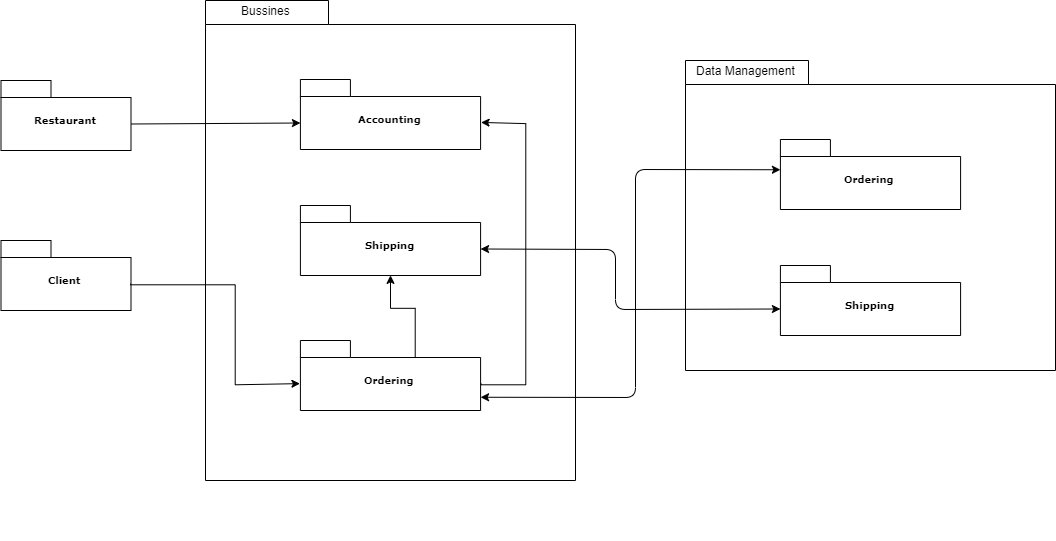

The diagram above was exported from draw.io. Its source (the exported page's mxGraphModel, read from the mxfile embedded in the PNG):
<mxGraphModel dx="1205" dy="571" grid="1" gridSize="10" guides="1" tooltips="1" connect="1" arrows="1" fold="1" page="1" pageScale="1" pageWidth="827" pageHeight="1169" background="#ffffff" math="0" shadow="0">
  <root>
    <mxCell id="0" />
    <mxCell id="1" parent="0" />
    <mxCell id="6e0c8c40b5770093-6" value="" style="group" parent="1" vertex="1" connectable="0">
      <mxGeometry x="465.5" y="300" width="130" height="70" as="geometry" />
    </mxCell>
    <mxCell id="6e0c8c40b5770093-4" value="Client" style="shape=folder;fontStyle=1;spacingTop=10;tabWidth=50;tabHeight=17;tabPosition=left;html=1;rounded=0;shadow=0;comic=0;labelBackgroundColor=none;strokeWidth=1;fontFamily=Verdana;fontSize=10;align=center;" parent="6e0c8c40b5770093-6" vertex="1">
      <mxGeometry width="130" height="70" as="geometry" />
    </mxCell>
    <mxCell id="6e0c8c40b5770093-7" value="" style="group" parent="1" vertex="1" connectable="0">
      <mxGeometry x="465.5" y="140" width="130" height="70" as="geometry" />
    </mxCell>
    <mxCell id="6e0c8c40b5770093-8" value="Restaurant" style="shape=folder;fontStyle=1;spacingTop=10;tabWidth=50;tabHeight=17;tabPosition=left;html=1;rounded=0;shadow=0;comic=0;labelBackgroundColor=none;strokeWidth=1;fontFamily=Verdana;fontSize=10;align=center;" parent="6e0c8c40b5770093-7" vertex="1">
      <mxGeometry width="130" height="70" as="geometry" />
    </mxCell>
    <mxCell id="6e0c8c40b5770093-30" value="" style="group" parent="1" vertex="1" connectable="0">
      <mxGeometry x="670" y="60" width="370" height="480" as="geometry" />
    </mxCell>
    <mxCell id="6e0c8c40b5770093-24" value="" style="group" parent="6e0c8c40b5770093-30" vertex="1" connectable="0">
      <mxGeometry width="370" height="480" as="geometry" />
    </mxCell>
    <mxCell id="6e0c8c40b5770093-25" value="B" style="shape=folder;fontStyle=1;spacingTop=10;tabWidth=123;tabHeight=24;tabPosition=left;html=1;rounded=0;shadow=0;comic=0;labelBackgroundColor=none;strokeWidth=1;fontFamily=Verdana;fontSize=10;align=center;" parent="6e0c8c40b5770093-24" vertex="1">
      <mxGeometry width="370" height="480" as="geometry" />
    </mxCell>
    <mxCell id="6e0c8c40b5770093-27" value="Accounting" style="shape=folder;fontStyle=1;spacingTop=10;tabWidth=50;tabHeight=17;tabPosition=left;html=1;rounded=0;shadow=0;comic=0;labelBackgroundColor=none;strokeWidth=1;fontFamily=Verdana;fontSize=10;align=center;" parent="6e0c8c40b5770093-24" vertex="1">
      <mxGeometry x="94.91304347826087" y="79" width="180.17391304347825" height="70" as="geometry" />
    </mxCell>
    <mxCell id="6e0c8c40b5770093-31" value="Shipping" style="shape=folder;fontStyle=1;spacingTop=10;tabWidth=50;tabHeight=17;tabPosition=left;html=1;rounded=0;shadow=0;comic=0;labelBackgroundColor=none;strokeWidth=1;fontFamily=Verdana;fontSize=10;align=center;" parent="6e0c8c40b5770093-24" vertex="1">
      <mxGeometry x="94.91304347826087" y="205" width="180.17391304347825" height="70" as="geometry" />
    </mxCell>
    <mxCell id="ATCeAxQOx3nJ7cT-mMPq-5" style="edgeStyle=orthogonalEdgeStyle;rounded=0;orthogonalLoop=1;jettySize=auto;html=1;exitX=0;exitY=0;exitDx=180.17391304347825;exitDy=43.5;exitPerimeter=0;entryX=0;entryY=0;entryDx=180.17391304347825;entryDy=43.5;entryPerimeter=0;" edge="1" parent="6e0c8c40b5770093-24" source="6e0c8c40b5770093-28" target="6e0c8c40b5770093-27">
      <mxGeometry relative="1" as="geometry">
        <Array as="points">
          <mxPoint x="320" y="384" />
          <mxPoint x="320" y="123" />
        </Array>
      </mxGeometry>
    </mxCell>
    <mxCell id="ATCeAxQOx3nJ7cT-mMPq-6" style="edgeStyle=orthogonalEdgeStyle;rounded=0;orthogonalLoop=1;jettySize=auto;html=1;exitX=0;exitY=0;exitDx=115.08695652173913;exitDy=17;exitPerimeter=0;entryX=0.5;entryY=1;entryDx=0;entryDy=0;entryPerimeter=0;" edge="1" parent="6e0c8c40b5770093-24" source="6e0c8c40b5770093-28" target="6e0c8c40b5770093-31">
      <mxGeometry relative="1" as="geometry" />
    </mxCell>
    <mxCell id="6e0c8c40b5770093-28" value="Ordering" style="shape=folder;fontStyle=1;spacingTop=10;tabWidth=50;tabHeight=17;tabPosition=left;html=1;rounded=0;shadow=0;comic=0;labelBackgroundColor=none;strokeWidth=1;fontFamily=Verdana;fontSize=10;align=center;" parent="6e0c8c40b5770093-24" vertex="1">
      <mxGeometry x="94.91304347826087" y="340" width="180.17391304347825" height="70" as="geometry" />
    </mxCell>
    <mxCell id="ATCeAxQOx3nJ7cT-mMPq-4" value="Bussines" style="text;html=1;align=center;verticalAlign=middle;resizable=0;points=[];;autosize=1;" vertex="1" parent="6e0c8c40b5770093-24">
      <mxGeometry x="30" width="60" height="20" as="geometry" />
    </mxCell>
    <mxCell id="ATCeAxQOx3nJ7cT-mMPq-3" value="" style="endArrow=classic;html=1;exitX=0;exitY=0;exitDx=130;exitDy=43.5;exitPerimeter=0;entryX=0;entryY=0;entryDx=0;entryDy=43.5;entryPerimeter=0;" edge="1" parent="1" source="6e0c8c40b5770093-8" target="6e0c8c40b5770093-27">
      <mxGeometry width="50" height="50" relative="1" as="geometry">
        <mxPoint x="590" y="480" as="sourcePoint" />
        <mxPoint x="640" y="430" as="targetPoint" />
      </mxGeometry>
    </mxCell>
    <mxCell id="ATCeAxQOx3nJ7cT-mMPq-18" value="" style="group" vertex="1" connectable="0" parent="1">
      <mxGeometry x="1150" y="120" width="370" height="480" as="geometry" />
    </mxCell>
    <mxCell id="ATCeAxQOx3nJ7cT-mMPq-19" value="" style="group" vertex="1" connectable="0" parent="ATCeAxQOx3nJ7cT-mMPq-18">
      <mxGeometry width="370" height="480" as="geometry" />
    </mxCell>
    <mxCell id="ATCeAxQOx3nJ7cT-mMPq-20" value="" style="shape=folder;fontStyle=1;spacingTop=10;tabWidth=123;tabHeight=24;tabPosition=left;html=1;rounded=0;shadow=0;comic=0;labelBackgroundColor=none;strokeWidth=1;fontFamily=Verdana;fontSize=10;align=center;" vertex="1" parent="ATCeAxQOx3nJ7cT-mMPq-19">
      <mxGeometry width="370" height="310" as="geometry" />
    </mxCell>
    <mxCell id="ATCeAxQOx3nJ7cT-mMPq-21" value="Ordering" style="shape=folder;fontStyle=1;spacingTop=10;tabWidth=50;tabHeight=17;tabPosition=left;html=1;rounded=0;shadow=0;comic=0;labelBackgroundColor=none;strokeWidth=1;fontFamily=Verdana;fontSize=10;align=center;" vertex="1" parent="ATCeAxQOx3nJ7cT-mMPq-19">
      <mxGeometry x="94.91304347826087" y="79" width="180.17391304347825" height="70" as="geometry" />
    </mxCell>
    <mxCell id="ATCeAxQOx3nJ7cT-mMPq-22" value="Shipping" style="shape=folder;fontStyle=1;spacingTop=10;tabWidth=50;tabHeight=17;tabPosition=left;html=1;rounded=0;shadow=0;comic=0;labelBackgroundColor=none;strokeWidth=1;fontFamily=Verdana;fontSize=10;align=center;" vertex="1" parent="ATCeAxQOx3nJ7cT-mMPq-19">
      <mxGeometry x="94.91304347826087" y="205" width="180.17391304347825" height="70" as="geometry" />
    </mxCell>
    <mxCell id="ATCeAxQOx3nJ7cT-mMPq-26" value="Data Management" style="text;html=1;align=center;verticalAlign=middle;resizable=0;points=[];;autosize=1;" vertex="1" parent="ATCeAxQOx3nJ7cT-mMPq-19">
      <mxGeometry x="5" width="110" height="20" as="geometry" />
    </mxCell>
    <mxCell id="ATCeAxQOx3nJ7cT-mMPq-29" value="" style="endArrow=classic;startArrow=classic;html=1;exitX=0;exitY=0;exitDx=180.17391304347825;exitDy=56.75;exitPerimeter=0;entryX=0;entryY=0;entryDx=0;entryDy=30.25;entryPerimeter=0;" edge="1" parent="1" source="6e0c8c40b5770093-28" target="ATCeAxQOx3nJ7cT-mMPq-21">
      <mxGeometry width="50" height="50" relative="1" as="geometry">
        <mxPoint x="1090" y="510" as="sourcePoint" />
        <mxPoint x="1140" y="460" as="targetPoint" />
        <Array as="points">
          <mxPoint x="1100" y="457" />
          <mxPoint x="1100" y="229" />
        </Array>
      </mxGeometry>
    </mxCell>
    <mxCell id="ATCeAxQOx3nJ7cT-mMPq-30" value="" style="endArrow=classic;startArrow=classic;html=1;exitX=0;exitY=0;exitDx=180.17391304347825;exitDy=43.5;exitPerimeter=0;entryX=0;entryY=0;entryDx=0;entryDy=43.5;entryPerimeter=0;" edge="1" parent="1" source="6e0c8c40b5770093-31" target="ATCeAxQOx3nJ7cT-mMPq-22">
      <mxGeometry width="50" height="50" relative="1" as="geometry">
        <mxPoint x="1110" y="90" as="sourcePoint" />
        <mxPoint x="1160" y="40" as="targetPoint" />
        <Array as="points">
          <mxPoint x="1080" y="309" />
          <mxPoint x="1080" y="369" />
        </Array>
      </mxGeometry>
    </mxCell>
    <mxCell id="ATCeAxQOx3nJ7cT-mMPq-32" style="edgeStyle=orthogonalEdgeStyle;rounded=0;orthogonalLoop=1;jettySize=auto;html=1;exitX=0;exitY=0;exitDx=130;exitDy=43.5;exitPerimeter=0;entryX=0;entryY=0;entryDx=0;entryDy=43.5;entryPerimeter=0;" edge="1" parent="1" source="6e0c8c40b5770093-4" target="6e0c8c40b5770093-28">
      <mxGeometry relative="1" as="geometry">
        <Array as="points">
          <mxPoint x="700" y="344" />
          <mxPoint x="700" y="444" />
        </Array>
      </mxGeometry>
    </mxCell>
  </root>
</mxGraphModel>